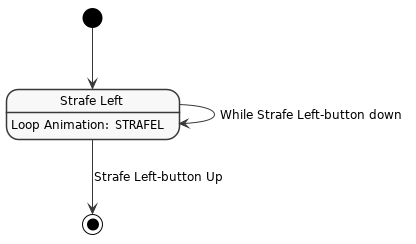

The diagram above was rendered by PlantUML. Its source (embedded in the PNG):
@startuml
skinparam monochrome true
skinparam shadowing false
skinparam classAttributeIconSize 0
skinparam DefaultFontName arial
skinparam DefaultFontSize 12
skinparam ClassFontStyle bold
skinparam componentStyle uml2
skinparam linetype polyline
skinparam roundcorner 1
hide empty fields
hide circle
hide empty description

state "Strafe Left" as StrafeLeft
StrafeLeft: Loop Animation: ""STRAFEL""

[*] --> StrafeLeft

StrafeLeft --> StrafeLeft : While Strafe Left-button down

StrafeLeft --> [*] : Strafe Left-button Up

@enduml